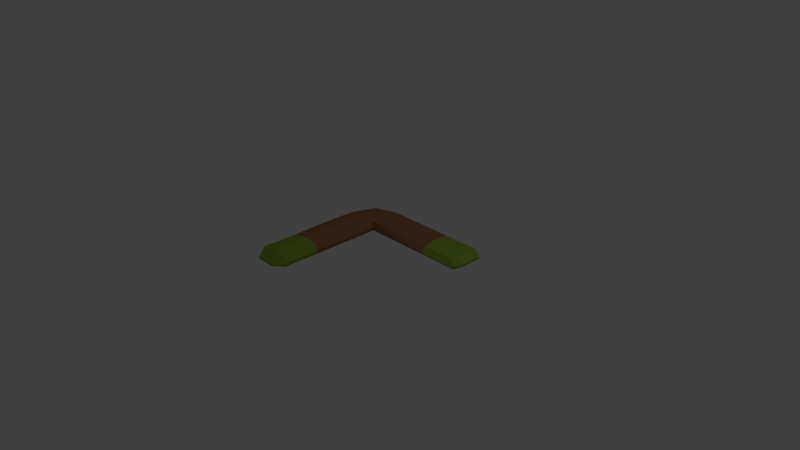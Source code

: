 # Source: boomeraang.blend  (saved by Blender 2.79.0; exported with 4.5.12 LTS)
import bpy
from mathutils import Matrix  # noqa: F401  (used for matrix-valued properties, if any)

bpy.ops.wm.read_factory_settings(use_empty=True)
scene = bpy.context.scene
scene.name = 'Scene'

# ---- collections
col_collection_1 = bpy.data.collections.new('Collection 1'); scene.collection.children.link(col_collection_1)

# ---- materials (node trees are filled in below, after node groups)
mat_brown = bpy.data.materials.new('Brown')
mat_brown.alpha_threshold = 0.0
mat_brown.use_transparent_shadow = False
mat_brown.diffuse_color = (0.3185, 0.1606, 0.06259, 1.0)
mat_brown.roughness = 0.5
mat_brown.specular_intensity = 0.09459
mat_green = bpy.data.materials.new('Green')
mat_green.alpha_threshold = 0.0
mat_green.use_transparent_shadow = False
mat_green.diffuse_color = (0.255, 0.402, 0.04284, 1.0)
mat_green.roughness = 0.5

# ---- material node trees

# ---- world
world_world = bpy.data.worlds.new('World'); scene.world = world_world
world_world.color = (0.05088, 0.05088, 0.05088)
world_world.use_sun_shadow = False
world_world.sun_shadow_jitter_overblur = 0.0
world_world.cycles.sampling_method = 'MANUAL'

# ---- cameras
cam_camera = bpy.data.cameras.new('Camera')
cam_camera.clip_end = 100.0
cam_camera.lens = 35.0
cam_camera.sensor_width = 32.0
cam_camera.sensor_height = 18.0
cam_camera.ortho_scale = 7.314
cam_camera.dof.focus_distance = 0.0
cam_camera.dof.aperture_fstop = 128.0

# ---- lights
light_lamp = bpy.data.lights.new('Lamp', 'POINT')
light_lamp.transmission_factor = 0.0
light_lamp.cutoff_distance = 30.0
light_lamp.energy = 100.0
light_lamp.shadow_buffer_clip_start = 1.001
light_lamp.shadow_soft_size = 0.1
light_lamp.shadow_maximum_resolution = 0.006
light_lamp.use_absolute_resolution = True

# ---- meshes
me_plane = bpy.data.meshes.new('Plane')
me_plane.from_pydata([(-0.9982, 0.5872, -0.07856), (-0.5754, 0.5872, -0.07856), (-0.8823, 0.8923, -0.07856), (-0.5754, 1.01, -0.07856), (-0.07539, 1.01, -0.07856), (-0.07539, 0.5872, -0.07856), (-0.9982, 0.0872, -0.07856), (-0.5754, 0.0872, -0.07856), (-0.9982, -0.4128, -0.07856), (-0.5754, -0.4128, -0.07856), (-0.9982, -0.9128, -0.07856), (-0.5754, -0.9128, -0.07856), (0.4246, 1.01, -0.07856), (0.4246, 0.5872, -0.07856), (0.9246, 1.01, -0.07856), (0.9246, 0.5872, -0.07856), (-0.9982, 0.5872, 0.05753), (-0.5754, 0.5872, 0.05753), (-0.8822, 0.8923, 0.05828), (-0.5754, 1.01, 0.05767), (-0.07539, 1.01, 0.05753), (-0.07539, 0.5871, 0.05773), (-0.9982, 0.0872, 0.06533), (-0.5754, 0.0872, 0.05753), (-0.9985, -0.4128, 0.05775), (-0.5723, -0.4128, 0.05961), (-1.002, -0.9187, 0.06223), (-0.5736, -0.9136, 0.05938), (0.4246, 1.01, 0.05753), (0.4246, 0.5835, 0.06029), (0.9246, 1.01, 0.05753), (0.9283, 0.5824, 0.06077), (1.031, 0.9491, -0.02542), (1.031, 0.6481, -0.02542), (1.033, 0.9491, 0.004396), (1.033, 0.6481, 0.004396), (-0.9179, -1.064, -0.03969), (-0.6553, -1.062, -0.04005), (-0.9179, -1.067, -0.01156), (-0.6553, -1.062, -0.01223), (-0.5468, 0.5628, -0.01049), (-0.5472, 0.02214, -0.01051), (0.4292, 1.044, -0.01051), (0.8909, 1.067, -0.01051), (-1.033, -0.8797, -0.00861), (-1.032, -0.4148, -0.009952), (-1.032, 0.6213, -0.01051), (-0.9159, 0.9264, -0.009902), (-0.5469, -0.4188, -0.01037), (-0.5472, -0.9779, -0.01051), (-1.032, 0.1213, -0.01024), (0.4365, 0.521, -0.009829), (-0.04721, 0.5324, -0.01021), (-0.6091, 1.044, -0.01051), (-0.1091, 1.044, -0.01051), (0.9529, 0.522, -0.01045), (1.032, 0.9719, -0.01051), (1.032, 0.6481, -0.01051), (-0.9178, -1.067, -0.02545), (-0.6553, -1.062, -0.02614), (-0.9402, 0.7397, 0.05753), (-0.7868, 0.5872, 0.09298), (-0.5754, 0.7987, 0.09464), (-0.7288, 0.9511, 0.05761), (-0.3254, 1.01, 0.05753), (-0.3254, 0.5872, 0.05753), (-0.5744, 0.3372, 0.05886), (-0.7868, 0.0872, 0.09462), (-0.07541, 0.7976, 0.09714), (-0.9991, 0.3372, 0.06522), (-0.7868, -0.4128, 0.09298), (-1.0, -0.1628, 0.06275), (-0.5753, -0.1628, 0.05767), (-0.7868, -0.9129, 0.093), (-0.9983, -0.6628, 0.05772), (-0.573, -0.6628, 0.06132), (0.4246, 0.7963, 0.09635), (0.1746, 0.5865, 0.05961), (0.1746, 1.01, 0.05753), (0.9246, 0.7986, 0.09299), (0.6749, 0.5844, 0.06524), (0.6746, 1.01, 0.05753), (0.6746, 0.7982, 0.09443), (0.1746, 0.7979, 0.09587), (-0.7868, -0.6628, 0.09298), (-0.7868, -0.1628, 0.09305), (-0.3254, 0.7992, 0.09661), (-0.7868, 0.3372, 0.09382), (-0.7578, 0.7692, 0.09301), (-0.9402, 0.7397, -0.07856), (-0.7868, 0.5872, -0.09714), (-0.5754, 0.7986, -0.09714), (-0.7288, 0.9511, -0.07856), (-0.3254, 1.01, -0.07856), (-0.3254, 0.5872, -0.07856), (-0.5754, 0.3372, -0.07856), (-0.7868, 0.0872, -0.09714), (-0.07539, 0.7986, -0.09714), (-0.9982, 0.3372, -0.07856), (-0.7868, -0.4128, -0.09714), (-0.9982, -0.1628, -0.07856), (-0.5754, -0.1628, -0.07856), (-0.7868, -0.9128, -0.09714), (-0.9982, -0.6628, -0.07856), (-0.5754, -0.6628, -0.07856), (0.4246, 0.7986, -0.09714), (0.1746, 0.5872, -0.07856), (0.1746, 1.01, -0.07856), (0.9246, 0.7986, -0.09714), (0.6746, 0.5872, -0.07856), (0.6746, 1.01, -0.07856), (0.6746, 0.7986, -0.09714), (0.1746, 0.7986, -0.09714), (-0.7868, -0.6628, -0.09714), (-0.7868, -0.1628, -0.09714), (-0.3254, 0.7986, -0.09714), (-0.7868, 0.3372, -0.09714), (-0.7578, 0.7692, -0.09714)], [], [(117, 92, 3, 91), (116, 96, 6, 98), (115, 97, 5, 94), (114, 99, 8, 100), (113, 102, 10, 103), (112, 105, 13, 106), (111, 108, 15, 109), (88, 62, 19, 63), (87, 69, 22, 67), (86, 65, 21, 68), (85, 71, 24, 70), (84, 74, 26, 73), (83, 77, 29, 76), (82, 80, 31, 79), (41, 40, 17, 66, 23), (43, 42, 28, 81, 30), (45, 44, 26, 74, 24), (47, 46, 16, 60, 18), (49, 48, 25, 75, 27), (46, 50, 22, 69, 16), (52, 51, 29, 77, 21), (53, 47, 18, 63, 19), (42, 54, 20, 78, 28), (50, 45, 24, 71, 22), (54, 53, 19, 64, 20), (15, 108, 14, 32, 33), (48, 41, 23, 72, 25), (40, 52, 21, 65, 17), (51, 55, 31, 80, 29), (44, 10, 36, 58), (30, 79, 31, 35, 34), (55, 15, 33, 57), (43, 30, 34, 56), (10, 102, 11, 37, 36), (27, 73, 26, 38, 39), (49, 27, 39, 59), (59, 39, 38, 58), (56, 34, 35, 57), (32, 56, 57, 33), (37, 59, 58, 36), (11, 49, 59, 37), (14, 43, 56, 32), (31, 55, 57, 35), (26, 44, 58, 38), (13, 109, 15, 55, 51), (1, 94, 5, 52, 40), (9, 101, 7, 41, 48), (4, 93, 3, 53, 54), (6, 100, 8, 45, 50), (12, 107, 4, 54, 42), (3, 92, 2, 47, 53), (5, 106, 13, 51, 52), (0, 98, 6, 50, 46), (11, 104, 9, 48, 49), (2, 89, 0, 46, 47), (8, 103, 10, 44, 45), (14, 110, 12, 42, 43), (7, 95, 1, 40, 41), (81, 82, 79, 30), (28, 76, 82, 81), (76, 29, 80, 82), (78, 83, 76, 28), (20, 68, 83, 78), (68, 21, 77, 83), (75, 84, 73, 27), (25, 70, 84, 75), (70, 24, 74, 84), (72, 85, 70, 25), (23, 67, 85, 72), (67, 22, 71, 85), (64, 86, 68, 20), (19, 62, 86, 64), (62, 17, 65, 86), (66, 87, 67, 23), (17, 61, 87, 66), (61, 16, 69, 87), (60, 88, 63, 18), (16, 61, 88, 60), (61, 17, 62, 88), (105, 111, 109, 13), (12, 110, 111, 105), (110, 14, 108, 111), (97, 112, 106, 5), (4, 107, 112, 97), (107, 12, 105, 112), (99, 113, 103, 8), (9, 104, 113, 99), (104, 11, 102, 113), (96, 114, 100, 6), (7, 101, 114, 96), (101, 9, 99, 114), (91, 115, 94, 1), (3, 93, 115, 91), (93, 4, 97, 115), (90, 116, 98, 0), (1, 95, 116, 90), (95, 7, 96, 116), (90, 117, 91, 1), (0, 89, 117, 90), (89, 2, 92, 117)])
me_plane.polygons.foreach_set('material_index', [0, 0, 0, 0, 1, 0, 1, 0, 0, 0, 0, 1, 0, 1, 0, 1, 1, 0, 1, 0, 0, 0, 0, 0, 0, 1, 0, 0, 1, 1, 1, 1, 1, 1, 1, 1, 1, 1, 1, 1, 1, 1, 1, 1, 1, 0, 0, 0, 0, 0, 0, 0, 0, 1, 0, 1, 1, 0, 1, 1, 1, 0, 0, 0, 1, 1, 1, 0, 0, 0, 0, 0, 0, 0, 0, 0, 0, 0, 0, 1, 1, 1, 0, 0, 0, 1, 1, 1, 0, 0, 0, 0, 0, 0, 0, 0, 0, 0, 0, 0])
me_plane.materials.append(mat_brown)
me_plane.materials.append(mat_green)
me_plane.use_remesh_preserve_volume = False
me_plane.use_remesh_preserve_attributes = False
me_plane.use_mirror_vertex_groups = False
me_plane.update()

# ---- objects
ob_boomerang = bpy.data.objects.new('Boomerang', me_plane)
ob_lamp = bpy.data.objects.new('Lamp', light_lamp)
ob_camera = bpy.data.objects.new('Camera', cam_camera)

# ---- transforms, parenting, visibility, modifiers, constraints
ob_boomerang.location = (0.0, 0.0, 0.0)
ob_boomerang.lineart.crease_threshold = 0.0
ob_lamp.location = (4.076, 1.005, 5.904)
ob_lamp.rotation_euler = (0.6503, 0.05522, 1.866)
ob_lamp.lock_rotations_4d = False
ob_lamp.empty_display_type = 'ARROWS'
ob_lamp.color = (0.0, 0.0, 0.0, 0.0)
ob_lamp.lineart.crease_threshold = 0.0
ob_camera.location = (7.481, -6.508, 5.344)
ob_camera.rotation_euler = (1.109, 0.0, 0.8149)
ob_camera.lock_rotations_4d = False
ob_camera.empty_display_type = 'ARROWS'
ob_camera.color = (0.0, 0.0, 0.0, 0.0)
ob_camera.display_type = 'WIRE'
ob_camera.lineart.crease_threshold = 0.0

# ---- collection membership
col_collection_1.objects.link(ob_boomerang)
col_collection_1.objects.link(ob_lamp)
col_collection_1.objects.link(ob_camera)

# ---- scene / render settings (as saved in the file)
scene.camera = ob_camera
scene.frame_start = 0; scene.frame_end = 21; scene.frame_set(0)
scene.render.engine = 'BLENDER_EEVEE_NEXT'
scene.render.resolution_percentage = 50
scene.render.dither_intensity = 0.0
scene.cycles.use_denoising = False
scene.cycles.samples = 128
scene.cycles.sampling_pattern = 'TABULATED_SOBOL'
scene.cycles.use_adaptive_sampling = False
scene.cycles.use_light_tree = False
scene.cycles.blur_glossy = 0.0
scene.cycles.sample_clamp_indirect = 0.0
scene.view_settings.view_transform = 'Standard'
bpy.context.view_layer.update()
